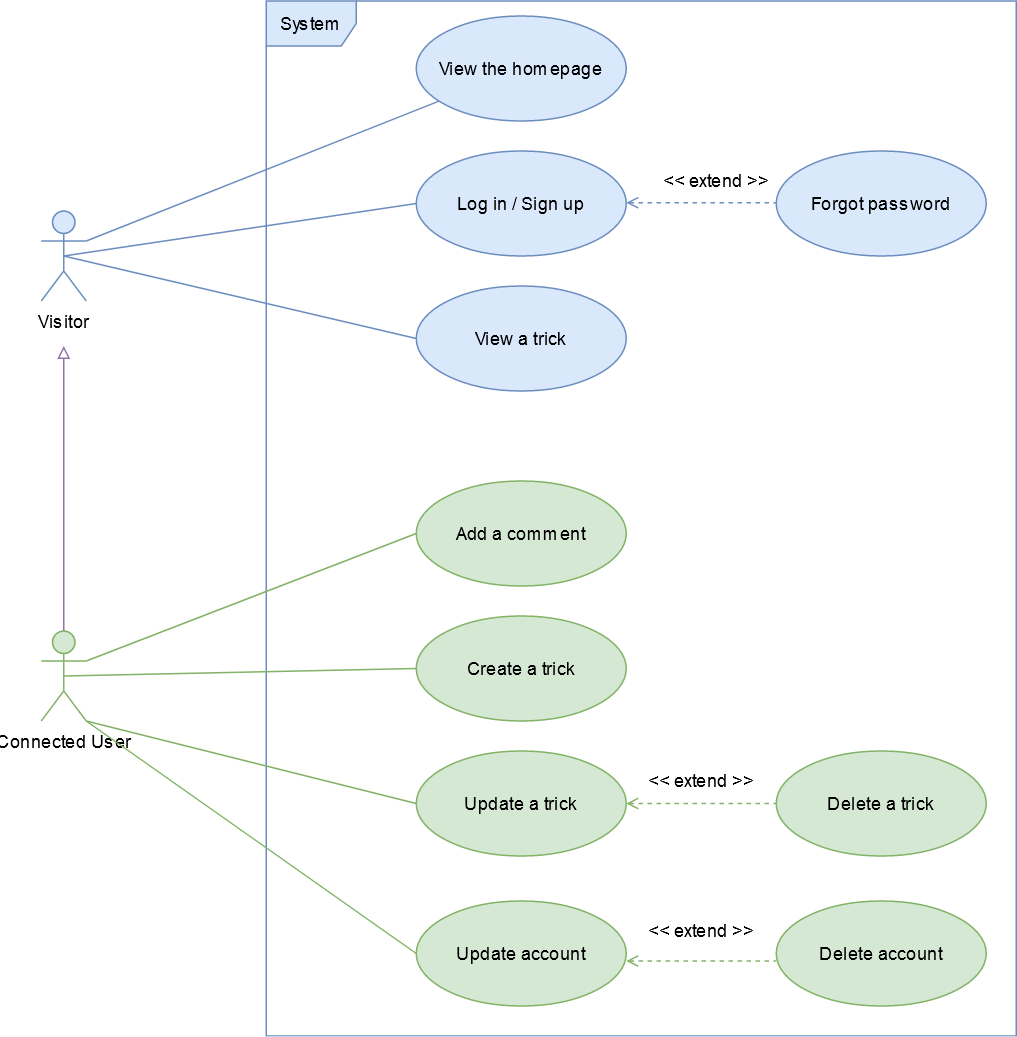

The diagram above was exported from draw.io. Its source (the exported page's mxGraphModel, read from the mxfile embedded in the PNG):
<mxGraphModel dx="1548" dy="813" grid="1" gridSize="10" guides="1" tooltips="1" connect="1" arrows="1" fold="1" page="1" pageScale="1" pageWidth="827" pageHeight="1169" math="0" shadow="0">
  <root>
    <mxCell id="0" />
    <mxCell id="1" parent="0" />
    <mxCell id="zlPp65VwGywJmAnyFPuG-1" value="System" style="shape=umlFrame;whiteSpace=wrap;html=1;fillColor=#dae8fc;strokeColor=#6c8ebf;" parent="1" vertex="1">
      <mxGeometry x="200" y="120" width="500" height="690" as="geometry" />
    </mxCell>
    <mxCell id="zlPp65VwGywJmAnyFPuG-2" value="Visitor" style="shape=umlActor;verticalLabelPosition=bottom;labelBackgroundColor=#ffffff;verticalAlign=top;html=1;fillColor=#dae8fc;strokeColor=#6c8ebf;" parent="1" vertex="1">
      <mxGeometry x="50" y="260" width="30" height="60" as="geometry" />
    </mxCell>
    <mxCell id="zlPp65VwGywJmAnyFPuG-6" value="Connected User" style="shape=umlActor;verticalLabelPosition=bottom;labelBackgroundColor=#ffffff;verticalAlign=top;html=1;fillColor=#d5e8d4;strokeColor=#82b366;" parent="1" vertex="1">
      <mxGeometry x="50" y="540" width="30" height="60" as="geometry" />
    </mxCell>
    <mxCell id="zlPp65VwGywJmAnyFPuG-9" value="View the homepage" style="ellipse;whiteSpace=wrap;html=1;fillColor=#dae8fc;strokeColor=#6c8ebf;" parent="1" vertex="1">
      <mxGeometry x="300" y="130" width="140" height="70" as="geometry" />
    </mxCell>
    <mxCell id="zlPp65VwGywJmAnyFPuG-10" value="Create a trick" style="ellipse;whiteSpace=wrap;html=1;fillColor=#d5e8d4;strokeColor=#82b366;" parent="1" vertex="1">
      <mxGeometry x="300" y="530" width="140" height="70" as="geometry" />
    </mxCell>
    <mxCell id="zlPp65VwGywJmAnyFPuG-11" value="View a trick" style="ellipse;whiteSpace=wrap;html=1;fillColor=#dae8fc;strokeColor=#6c8ebf;" parent="1" vertex="1">
      <mxGeometry x="300" y="310" width="140" height="70" as="geometry" />
    </mxCell>
    <mxCell id="zlPp65VwGywJmAnyFPuG-12" value="Update a trick" style="ellipse;whiteSpace=wrap;html=1;fillColor=#d5e8d4;strokeColor=#82b366;" parent="1" vertex="1">
      <mxGeometry x="300" y="620" width="140" height="70" as="geometry" />
    </mxCell>
    <mxCell id="zlPp65VwGywJmAnyFPuG-13" value="Add a comment" style="ellipse;whiteSpace=wrap;html=1;fillColor=#d5e8d4;strokeColor=#82b366;" parent="1" vertex="1">
      <mxGeometry x="300" y="440" width="140" height="70" as="geometry" />
    </mxCell>
    <mxCell id="zlPp65VwGywJmAnyFPuG-14" value="" style="endArrow=none;html=1;exitX=1;exitY=0.3333333333333333;exitDx=0;exitDy=0;exitPerimeter=0;fillColor=#dae8fc;strokeColor=#6c8ebf;" parent="1" source="zlPp65VwGywJmAnyFPuG-2" target="zlPp65VwGywJmAnyFPuG-9" edge="1">
      <mxGeometry width="50" height="50" relative="1" as="geometry">
        <mxPoint x="20" y="780" as="sourcePoint" />
        <mxPoint x="170" y="290" as="targetPoint" />
      </mxGeometry>
    </mxCell>
    <mxCell id="zlPp65VwGywJmAnyFPuG-15" value="" style="endArrow=none;html=1;exitX=0.5;exitY=0.5;exitDx=0;exitDy=0;exitPerimeter=0;entryX=0;entryY=0.5;entryDx=0;entryDy=0;fillColor=#dae8fc;strokeColor=#6c8ebf;" parent="1" source="zlPp65VwGywJmAnyFPuG-2" target="zlPp65VwGywJmAnyFPuG-11" edge="1">
      <mxGeometry width="50" height="50" relative="1" as="geometry">
        <mxPoint x="20" y="780" as="sourcePoint" />
        <mxPoint x="70" y="730" as="targetPoint" />
      </mxGeometry>
    </mxCell>
    <mxCell id="zlPp65VwGywJmAnyFPuG-17" value="" style="endArrow=none;html=1;entryX=0;entryY=0.5;entryDx=0;entryDy=0;exitX=1;exitY=0.3333333333333333;exitDx=0;exitDy=0;exitPerimeter=0;fillColor=#d5e8d4;strokeColor=#82b366;" parent="1" source="zlPp65VwGywJmAnyFPuG-6" target="zlPp65VwGywJmAnyFPuG-13" edge="1">
      <mxGeometry width="50" height="50" relative="1" as="geometry">
        <mxPoint x="20" y="780" as="sourcePoint" />
        <mxPoint x="70" y="730" as="targetPoint" />
      </mxGeometry>
    </mxCell>
    <mxCell id="zlPp65VwGywJmAnyFPuG-18" value="" style="endArrow=none;html=1;entryX=0;entryY=0.5;entryDx=0;entryDy=0;exitX=0.5;exitY=0.5;exitDx=0;exitDy=0;exitPerimeter=0;fillColor=#d5e8d4;strokeColor=#82b366;" parent="1" source="zlPp65VwGywJmAnyFPuG-6" target="zlPp65VwGywJmAnyFPuG-10" edge="1">
      <mxGeometry width="50" height="50" relative="1" as="geometry">
        <mxPoint x="20" y="780" as="sourcePoint" />
        <mxPoint x="70" y="730" as="targetPoint" />
      </mxGeometry>
    </mxCell>
    <mxCell id="zlPp65VwGywJmAnyFPuG-19" value="" style="endArrow=none;html=1;entryX=0;entryY=0.5;entryDx=0;entryDy=0;exitX=1;exitY=1;exitDx=0;exitDy=0;exitPerimeter=0;fillColor=#d5e8d4;strokeColor=#82b366;" parent="1" source="zlPp65VwGywJmAnyFPuG-6" target="zlPp65VwGywJmAnyFPuG-12" edge="1">
      <mxGeometry width="50" height="50" relative="1" as="geometry">
        <mxPoint x="20" y="780" as="sourcePoint" />
        <mxPoint x="70" y="730" as="targetPoint" />
      </mxGeometry>
    </mxCell>
    <mxCell id="zlPp65VwGywJmAnyFPuG-20" value="Delete a trick" style="ellipse;whiteSpace=wrap;html=1;fillColor=#d5e8d4;strokeColor=#82b366;" parent="1" vertex="1">
      <mxGeometry x="540" y="620" width="140" height="70" as="geometry" />
    </mxCell>
    <mxCell id="zlPp65VwGywJmAnyFPuG-21" value="Log in / Sign up" style="ellipse;whiteSpace=wrap;html=1;fillColor=#dae8fc;strokeColor=#6c8ebf;" parent="1" vertex="1">
      <mxGeometry x="300" y="220" width="140" height="70" as="geometry" />
    </mxCell>
    <mxCell id="zlPp65VwGywJmAnyFPuG-23" value="" style="endArrow=none;html=1;exitX=0.5;exitY=0.5;exitDx=0;exitDy=0;exitPerimeter=0;entryX=0;entryY=0.5;entryDx=0;entryDy=0;fillColor=#dae8fc;strokeColor=#6c8ebf;" parent="1" source="zlPp65VwGywJmAnyFPuG-2" target="zlPp65VwGywJmAnyFPuG-21" edge="1">
      <mxGeometry width="50" height="50" relative="1" as="geometry">
        <mxPoint x="75" y="300" as="sourcePoint" />
        <mxPoint x="310" y="355" as="targetPoint" />
      </mxGeometry>
    </mxCell>
    <mxCell id="zlPp65VwGywJmAnyFPuG-26" value="" style="endArrow=none;html=1;entryX=0;entryY=0.5;entryDx=0;entryDy=0;exitX=1;exitY=0.5;exitDx=0;exitDy=0;fillColor=#d5e8d4;strokeColor=#82b366;dashed=1;startArrow=open;startFill=0;" parent="1" source="zlPp65VwGywJmAnyFPuG-12" target="zlPp65VwGywJmAnyFPuG-20" edge="1">
      <mxGeometry width="50" height="50" relative="1" as="geometry">
        <mxPoint x="90" y="570" as="sourcePoint" />
        <mxPoint x="310" y="435" as="targetPoint" />
      </mxGeometry>
    </mxCell>
    <mxCell id="zlPp65VwGywJmAnyFPuG-27" value="&amp;lt;&amp;lt; extend &amp;gt;&amp;gt;" style="text;html=1;strokeColor=none;fillColor=none;align=center;verticalAlign=middle;whiteSpace=wrap;rounded=0;" parent="1" vertex="1">
      <mxGeometry x="460" y="230" width="80" height="20" as="geometry" />
    </mxCell>
    <mxCell id="GY5ShTEiugzmmXRHzW23-1" value="" style="endArrow=block;html=1;endFill=0;exitX=0.5;exitY=0;exitDx=0;exitDy=0;exitPerimeter=0;fillColor=#e1d5e7;strokeColor=#9673a6;" parent="1" source="zlPp65VwGywJmAnyFPuG-6" edge="1">
      <mxGeometry width="50" height="50" relative="1" as="geometry">
        <mxPoint x="30" y="460" as="sourcePoint" />
        <mxPoint x="65" y="350" as="targetPoint" />
      </mxGeometry>
    </mxCell>
    <mxCell id="lhIIVDeSPK93U9acEpgf-1" value="Forgot password" style="ellipse;whiteSpace=wrap;html=1;fillColor=#dae8fc;strokeColor=#6c8ebf;" parent="1" vertex="1">
      <mxGeometry x="540" y="220" width="140" height="70" as="geometry" />
    </mxCell>
    <mxCell id="lhIIVDeSPK93U9acEpgf-2" value="&amp;lt;&amp;lt; extend &amp;gt;&amp;gt;" style="text;html=1;strokeColor=none;fillColor=none;align=center;verticalAlign=middle;whiteSpace=wrap;rounded=0;" parent="1" vertex="1">
      <mxGeometry x="450" y="630" width="80" height="20" as="geometry" />
    </mxCell>
    <mxCell id="lhIIVDeSPK93U9acEpgf-3" value="" style="endArrow=none;html=1;entryX=0;entryY=0.5;entryDx=0;entryDy=0;exitX=1;exitY=0.5;exitDx=0;exitDy=0;fillColor=#dae8fc;strokeColor=#6c8ebf;dashed=1;startArrow=open;startFill=0;" parent="1" edge="1">
      <mxGeometry width="50" height="50" relative="1" as="geometry">
        <mxPoint x="440" y="254.5" as="sourcePoint" />
        <mxPoint x="540" y="254.5" as="targetPoint" />
      </mxGeometry>
    </mxCell>
    <mxCell id="IjONctMd5NP8uSFd1eYy-2" value="Delete account" style="ellipse;whiteSpace=wrap;html=1;fillColor=#d5e8d4;strokeColor=#82b366;" parent="1" vertex="1">
      <mxGeometry x="540" y="720" width="140" height="70" as="geometry" />
    </mxCell>
    <mxCell id="IjONctMd5NP8uSFd1eYy-3" value="&amp;lt;&amp;lt; extend &amp;gt;&amp;gt;" style="text;html=1;strokeColor=none;fillColor=none;align=center;verticalAlign=middle;whiteSpace=wrap;rounded=0;" parent="1" vertex="1">
      <mxGeometry x="450" y="730" width="80" height="20" as="geometry" />
    </mxCell>
    <mxCell id="IjONctMd5NP8uSFd1eYy-4" value="" style="endArrow=none;html=1;entryX=0;entryY=0.5;entryDx=0;entryDy=0;exitX=1;exitY=0.5;exitDx=0;exitDy=0;fillColor=#d5e8d4;strokeColor=#82b366;dashed=1;startArrow=open;startFill=0;" parent="1" edge="1">
      <mxGeometry width="50" height="50" relative="1" as="geometry">
        <mxPoint x="440" y="760" as="sourcePoint" />
        <mxPoint x="540" y="760" as="targetPoint" />
      </mxGeometry>
    </mxCell>
    <mxCell id="IjONctMd5NP8uSFd1eYy-5" value="" style="endArrow=none;html=1;entryX=0;entryY=0.5;entryDx=0;entryDy=0;exitX=1;exitY=1;exitDx=0;exitDy=0;exitPerimeter=0;fillColor=#d5e8d4;strokeColor=#82b366;" parent="1" target="IjONctMd5NP8uSFd1eYy-6" edge="1">
      <mxGeometry width="50" height="50" relative="1" as="geometry">
        <mxPoint x="80" y="600" as="sourcePoint" />
        <mxPoint x="300" y="845" as="targetPoint" />
      </mxGeometry>
    </mxCell>
    <mxCell id="IjONctMd5NP8uSFd1eYy-6" value="Update account" style="ellipse;whiteSpace=wrap;html=1;fillColor=#d5e8d4;strokeColor=#82b366;" parent="1" vertex="1">
      <mxGeometry x="300" y="720" width="140" height="70" as="geometry" />
    </mxCell>
  </root>
</mxGraphModel>